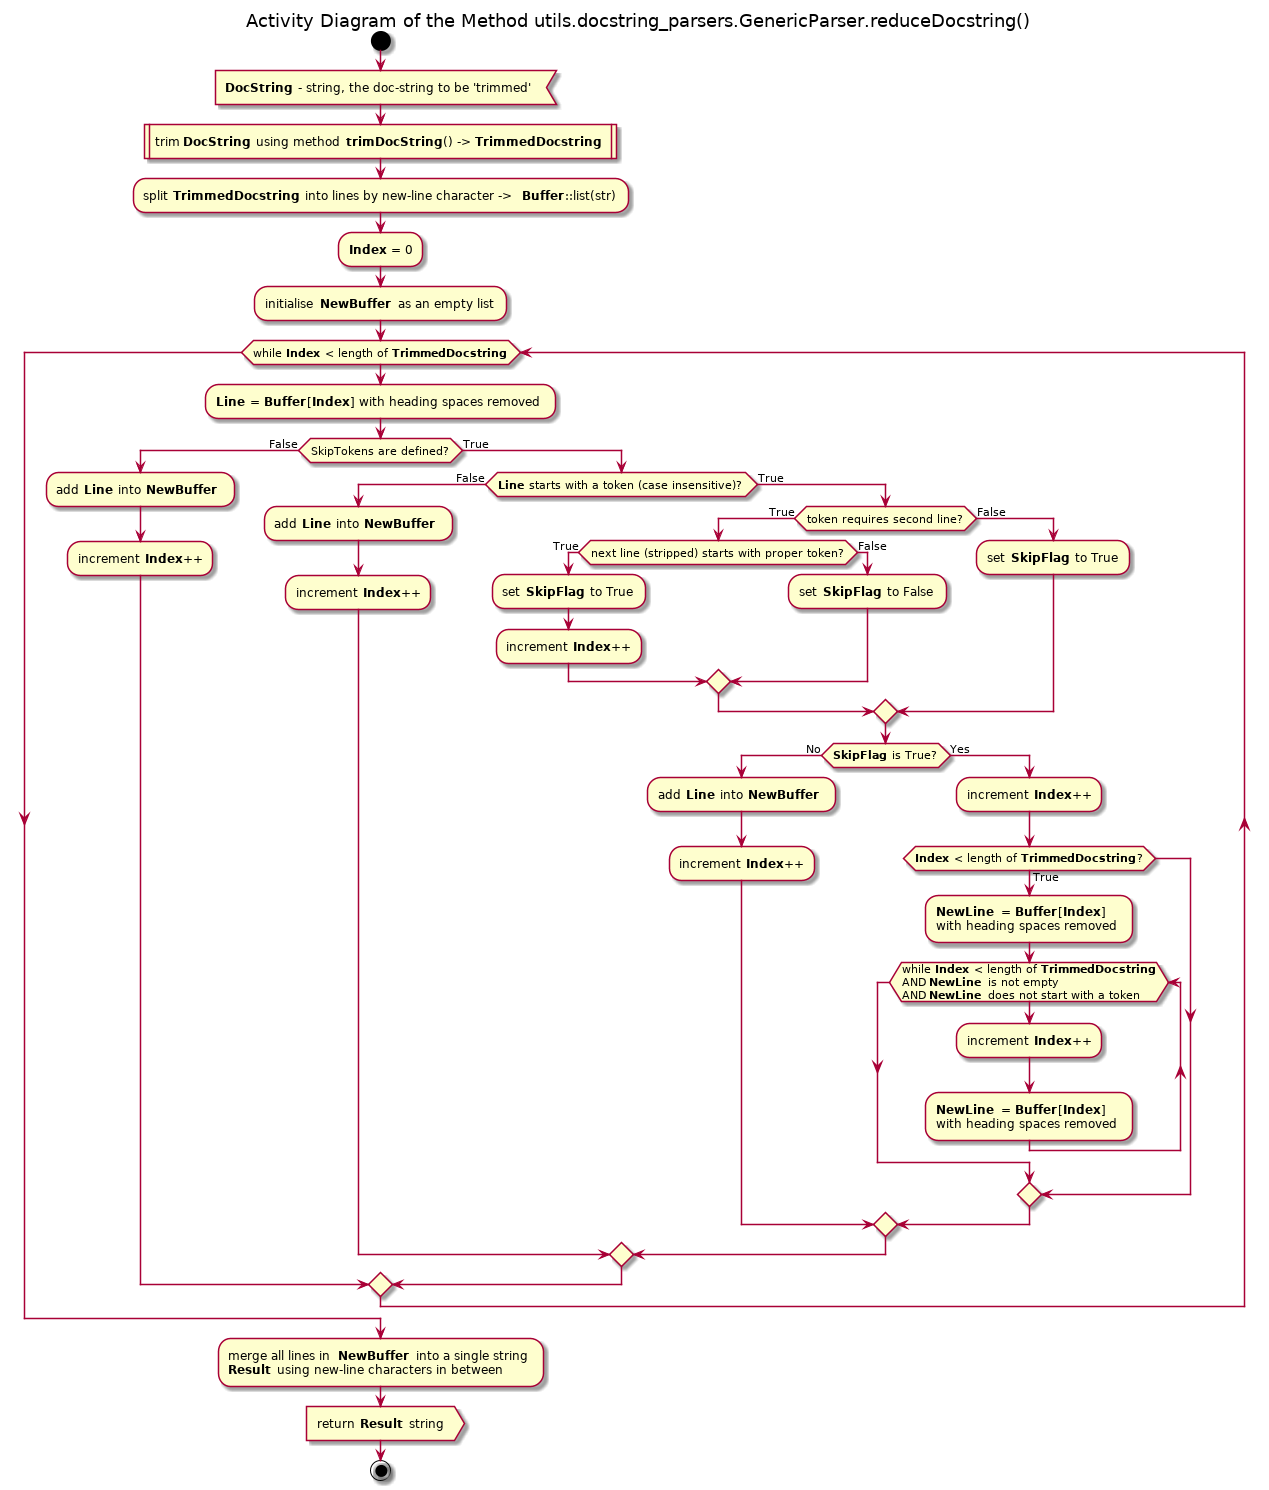

The diagram above was rendered by PlantUML. Its source (embedded in the PNG):
@startuml

title Activity Diagram of the Method utils.docstring_parsers.GenericParser.reduceDocstring()

start

:<b>DocString</b> - string, the doc-string to be 'trimmed'<

:trim <b>DocString</b> using method <b>trimDocString</b>() -> <b>TrimmedDocstring</b> |

:split <b>TrimmedDocstring</b> into lines by new-line character -> <b>Buffer</b>::list(str);

:<b>Index</b> = 0;

:initialise <b>NewBuffer</b> as an empty list;

while (while <b>Index</b> < length of <b>TrimmedDocstring</b>)
    :<b>Line</b> = <b>Buffer</b>[<b>Index</b>] with heading spaces removed;
    if (SkipTokens are defined?) then (False)
        :add <b>Line</b> into <b>NewBuffer</b> ;
        
        :increment <b>Index</b>++;
    else (True)
        if (<b>Line</b> starts with a token (case insensitive)?) then (False)
            :add <b>Line</b> into <b>NewBuffer</b> ;
            
            :increment <b>Index</b>++;
        else (True)
            if (token requires second line?) then (True)
                if (next line (stripped) starts with proper token?) then (True)
                    :set <b>SkipFlag</b> to True;
                    
                    :increment <b>Index</b>++;
                else (False)
                    :set <b>SkipFlag</b> to False;
                endif
            else (False)
                :set <b>SkipFlag</b> to True;
            endif
            if (<b>SkipFlag</b> is True?) then (No)
                :add <b>Line</b> into <b>NewBuffer</b> ;
                
                :increment <b>Index</b>++;
            else(Yes)
                :increment <b>Index</b>++;
                if (<b>Index</b> < length of <b>TrimmedDocstring</b>?) then (True)
                    :<b>NewLine</b> = <b>Buffer</b>[<b>Index</b>]\nwith heading spaces removed;
                    
                    while (while <b>Index</b> < length of <b>TrimmedDocstring</b>\nAND <b>NewLine</b> is not empty\nAND <b>NewLine</b> does not start with a token)
                        :increment <b>Index</b>++;
                        
                        :<b>NewLine</b> = <b>Buffer</b>[<b>Index</b>]\nwith heading spaces removed;
                    end while
                endif
            endif
        endif
    endif
end while

:merge all lines in <b>NewBuffer</b> into a single string
<b>Result</b> using new-line characters in between;

:return <b>Result</b> string>

stop

@enduml